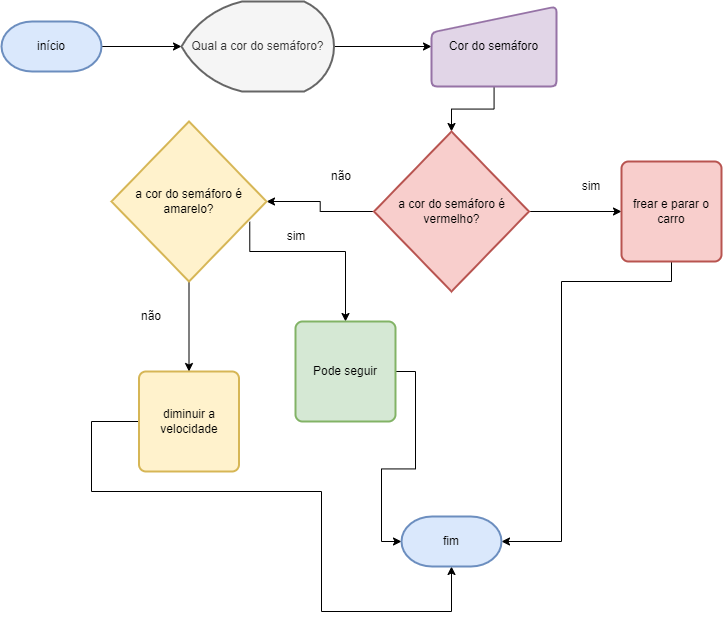

The diagram above was exported from draw.io. Its source (the exported page's mxGraphModel, read from the mxfile embedded in the PNG):
<mxGraphModel dx="1500" dy="830" grid="1" gridSize="10" guides="1" tooltips="1" connect="1" arrows="1" fold="1" page="1" pageScale="1" pageWidth="827" pageHeight="1169" math="0" shadow="0">
  <root>
    <mxCell id="0" />
    <mxCell id="1" parent="0" />
    <mxCell id="czM2SJWlngxMzy_aF0DU-14" style="edgeStyle=orthogonalEdgeStyle;rounded=0;orthogonalLoop=1;jettySize=auto;html=1;" edge="1" parent="1" source="czM2SJWlngxMzy_aF0DU-2" target="czM2SJWlngxMzy_aF0DU-3">
      <mxGeometry relative="1" as="geometry" />
    </mxCell>
    <mxCell id="czM2SJWlngxMzy_aF0DU-2" value="início" style="strokeWidth=2;html=1;shape=mxgraph.flowchart.terminator;whiteSpace=wrap;fillColor=#dae8fc;strokeColor=#6c8ebf;" vertex="1" parent="1">
      <mxGeometry x="70" y="40" width="100" height="50" as="geometry" />
    </mxCell>
    <mxCell id="czM2SJWlngxMzy_aF0DU-15" style="edgeStyle=orthogonalEdgeStyle;rounded=0;orthogonalLoop=1;jettySize=auto;html=1;" edge="1" parent="1" source="czM2SJWlngxMzy_aF0DU-3" target="czM2SJWlngxMzy_aF0DU-4">
      <mxGeometry relative="1" as="geometry" />
    </mxCell>
    <mxCell id="czM2SJWlngxMzy_aF0DU-3" value="Qual a cor do semáforo?" style="strokeWidth=2;html=1;shape=mxgraph.flowchart.display;whiteSpace=wrap;fillColor=#f5f5f5;strokeColor=#666666;fontColor=#333333;" vertex="1" parent="1">
      <mxGeometry x="250" y="20" width="152.5" height="90" as="geometry" />
    </mxCell>
    <mxCell id="czM2SJWlngxMzy_aF0DU-16" style="edgeStyle=orthogonalEdgeStyle;rounded=0;orthogonalLoop=1;jettySize=auto;html=1;" edge="1" parent="1" source="czM2SJWlngxMzy_aF0DU-4" target="czM2SJWlngxMzy_aF0DU-7">
      <mxGeometry relative="1" as="geometry" />
    </mxCell>
    <mxCell id="czM2SJWlngxMzy_aF0DU-4" value="Cor do semáforo" style="html=1;strokeWidth=2;shape=manualInput;whiteSpace=wrap;rounded=1;size=26;arcSize=11;fillColor=#e1d5e7;strokeColor=#9673a6;" vertex="1" parent="1">
      <mxGeometry x="500" y="25" width="125" height="80" as="geometry" />
    </mxCell>
    <mxCell id="czM2SJWlngxMzy_aF0DU-19" style="edgeStyle=orthogonalEdgeStyle;rounded=0;orthogonalLoop=1;jettySize=auto;html=1;" edge="1" parent="1" source="czM2SJWlngxMzy_aF0DU-7" target="czM2SJWlngxMzy_aF0DU-8">
      <mxGeometry relative="1" as="geometry" />
    </mxCell>
    <mxCell id="czM2SJWlngxMzy_aF0DU-20" style="edgeStyle=orthogonalEdgeStyle;rounded=0;orthogonalLoop=1;jettySize=auto;html=1;" edge="1" parent="1" source="czM2SJWlngxMzy_aF0DU-7" target="czM2SJWlngxMzy_aF0DU-10">
      <mxGeometry relative="1" as="geometry" />
    </mxCell>
    <mxCell id="czM2SJWlngxMzy_aF0DU-7" value="a cor do semáforo é vermelho?" style="strokeWidth=2;html=1;shape=mxgraph.flowchart.decision;whiteSpace=wrap;fillColor=#f8cecc;strokeColor=#b85450;" vertex="1" parent="1">
      <mxGeometry x="442.5" y="150" width="155" height="160" as="geometry" />
    </mxCell>
    <mxCell id="czM2SJWlngxMzy_aF0DU-41" style="edgeStyle=orthogonalEdgeStyle;rounded=0;orthogonalLoop=1;jettySize=auto;html=1;entryX=1;entryY=0.5;entryDx=0;entryDy=0;entryPerimeter=0;" edge="1" parent="1" source="czM2SJWlngxMzy_aF0DU-8" target="czM2SJWlngxMzy_aF0DU-13">
      <mxGeometry relative="1" as="geometry">
        <mxPoint x="720" y="700" as="targetPoint" />
        <Array as="points">
          <mxPoint x="740" y="300" />
          <mxPoint x="630" y="300" />
          <mxPoint x="630" y="560" />
        </Array>
      </mxGeometry>
    </mxCell>
    <mxCell id="czM2SJWlngxMzy_aF0DU-8" value="frear e parar o carro" style="rounded=1;whiteSpace=wrap;html=1;absoluteArcSize=1;arcSize=14;strokeWidth=2;fillColor=#f8cecc;strokeColor=#b85450;" vertex="1" parent="1">
      <mxGeometry x="690" y="180" width="100" height="100" as="geometry" />
    </mxCell>
    <mxCell id="czM2SJWlngxMzy_aF0DU-21" style="edgeStyle=orthogonalEdgeStyle;rounded=0;orthogonalLoop=1;jettySize=auto;html=1;" edge="1" parent="1" source="czM2SJWlngxMzy_aF0DU-10" target="czM2SJWlngxMzy_aF0DU-11">
      <mxGeometry relative="1" as="geometry" />
    </mxCell>
    <mxCell id="czM2SJWlngxMzy_aF0DU-22" style="edgeStyle=orthogonalEdgeStyle;rounded=0;orthogonalLoop=1;jettySize=auto;html=1;exitX=0.892;exitY=0.627;exitDx=0;exitDy=0;exitPerimeter=0;" edge="1" parent="1" source="czM2SJWlngxMzy_aF0DU-10" target="czM2SJWlngxMzy_aF0DU-12">
      <mxGeometry relative="1" as="geometry">
        <Array as="points">
          <mxPoint x="318" y="270" />
          <mxPoint x="414" y="270" />
        </Array>
      </mxGeometry>
    </mxCell>
    <mxCell id="czM2SJWlngxMzy_aF0DU-10" value="a cor do semáforo é amarelo?" style="strokeWidth=2;html=1;shape=mxgraph.flowchart.decision;whiteSpace=wrap;fillColor=#fff2cc;strokeColor=#d6b656;" vertex="1" parent="1">
      <mxGeometry x="180" y="140" width="155" height="160" as="geometry" />
    </mxCell>
    <mxCell id="czM2SJWlngxMzy_aF0DU-42" style="edgeStyle=orthogonalEdgeStyle;rounded=0;orthogonalLoop=1;jettySize=auto;html=1;entryX=0.5;entryY=1;entryDx=0;entryDy=0;entryPerimeter=0;" edge="1" parent="1" source="czM2SJWlngxMzy_aF0DU-11" target="czM2SJWlngxMzy_aF0DU-13">
      <mxGeometry relative="1" as="geometry">
        <Array as="points">
          <mxPoint x="160" y="510" />
          <mxPoint x="390" y="510" />
          <mxPoint x="390" y="630" />
          <mxPoint x="520" y="630" />
        </Array>
      </mxGeometry>
    </mxCell>
    <mxCell id="czM2SJWlngxMzy_aF0DU-11" value="diminuir a velocidade" style="rounded=1;whiteSpace=wrap;html=1;absoluteArcSize=1;arcSize=14;strokeWidth=2;fillColor=#fff2cc;strokeColor=#d6b656;" vertex="1" parent="1">
      <mxGeometry x="207.5" y="390" width="100" height="100" as="geometry" />
    </mxCell>
    <mxCell id="czM2SJWlngxMzy_aF0DU-38" style="edgeStyle=orthogonalEdgeStyle;rounded=0;orthogonalLoop=1;jettySize=auto;html=1;entryX=0;entryY=0.5;entryDx=0;entryDy=0;entryPerimeter=0;" edge="1" parent="1" source="czM2SJWlngxMzy_aF0DU-12" target="czM2SJWlngxMzy_aF0DU-13">
      <mxGeometry relative="1" as="geometry" />
    </mxCell>
    <mxCell id="czM2SJWlngxMzy_aF0DU-12" value="Pode seguir" style="rounded=1;whiteSpace=wrap;html=1;absoluteArcSize=1;arcSize=14;strokeWidth=2;fillColor=#d5e8d4;strokeColor=#82b366;" vertex="1" parent="1">
      <mxGeometry x="364" y="340" width="100" height="100" as="geometry" />
    </mxCell>
    <mxCell id="czM2SJWlngxMzy_aF0DU-13" value="fim" style="strokeWidth=2;html=1;shape=mxgraph.flowchart.terminator;whiteSpace=wrap;fillColor=#dae8fc;strokeColor=#6c8ebf;" vertex="1" parent="1">
      <mxGeometry x="470" y="535" width="100" height="50" as="geometry" />
    </mxCell>
    <mxCell id="czM2SJWlngxMzy_aF0DU-34" value="sim&lt;br&gt;" style="text;html=1;strokeColor=none;fillColor=none;align=center;verticalAlign=middle;whiteSpace=wrap;rounded=0;" vertex="1" parent="1">
      <mxGeometry x="630" y="190" width="60" height="30" as="geometry" />
    </mxCell>
    <mxCell id="czM2SJWlngxMzy_aF0DU-35" value="sim&lt;br&gt;" style="text;html=1;strokeColor=none;fillColor=none;align=center;verticalAlign=middle;whiteSpace=wrap;rounded=0;" vertex="1" parent="1">
      <mxGeometry x="335" y="240" width="60" height="30" as="geometry" />
    </mxCell>
    <mxCell id="czM2SJWlngxMzy_aF0DU-36" value="não" style="text;html=1;strokeColor=none;fillColor=none;align=center;verticalAlign=middle;whiteSpace=wrap;rounded=0;" vertex="1" parent="1">
      <mxGeometry x="190" y="320" width="60" height="30" as="geometry" />
    </mxCell>
    <mxCell id="czM2SJWlngxMzy_aF0DU-37" value="não" style="text;html=1;strokeColor=none;fillColor=none;align=center;verticalAlign=middle;whiteSpace=wrap;rounded=0;" vertex="1" parent="1">
      <mxGeometry x="380" y="180" width="60" height="30" as="geometry" />
    </mxCell>
  </root>
</mxGraphModel>